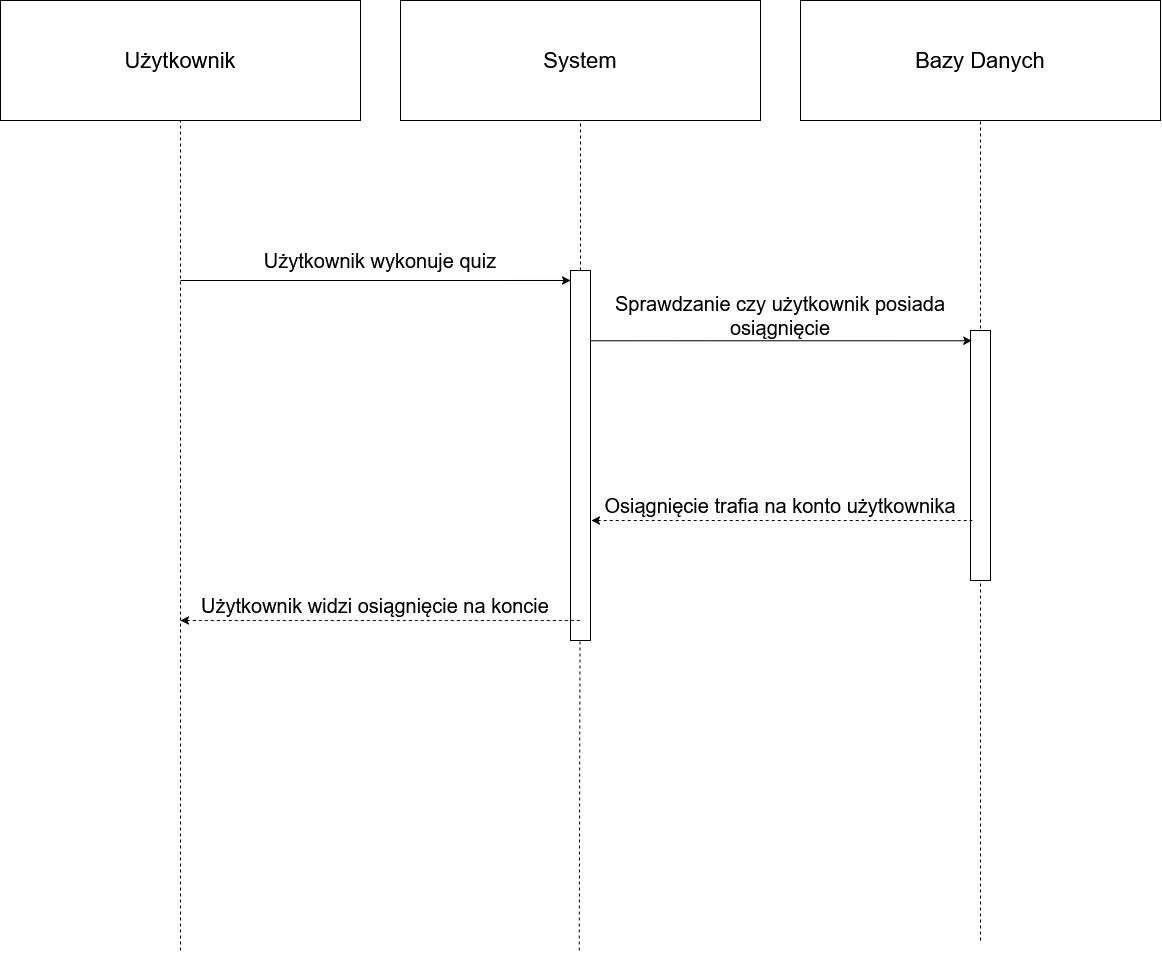

The diagram above was exported from draw.io. Its source (the exported page's mxGraphModel, read from the mxfile embedded in the PNG):
<mxGraphModel dx="1414" dy="779" grid="1" gridSize="10" guides="1" tooltips="1" connect="1" arrows="1" fold="1" page="1" pageScale="1" pageWidth="1169" pageHeight="1654" math="0" shadow="0">
  <root>
    <mxCell id="0" />
    <mxCell id="1" parent="0" />
    <mxCell id="C_TB0GGH4ZMYx3GnyVrw-1" parent="1" style="text;html=1;whiteSpace=wrap;strokeColor=default;fillColor=default;align=center;verticalAlign=middle;rounded=0;" value="&lt;font style=&quot;font-size: 22px;&quot;&gt;Użytkownik&lt;/font&gt;" vertex="1">
      <mxGeometry height="120" width="360" as="geometry" />
    </mxCell>
    <mxCell id="C_TB0GGH4ZMYx3GnyVrw-2" parent="1" style="text;html=1;whiteSpace=wrap;strokeColor=default;fillColor=default;align=center;verticalAlign=middle;rounded=0;" value="&lt;font style=&quot;font-size: 22px;&quot;&gt;System&lt;/font&gt;" vertex="1">
      <mxGeometry height="120" width="360" x="400" as="geometry" />
    </mxCell>
    <mxCell id="C_TB0GGH4ZMYx3GnyVrw-3" parent="1" style="text;html=1;whiteSpace=wrap;strokeColor=default;fillColor=default;align=center;verticalAlign=middle;rounded=0;" value="&lt;font style=&quot;font-size: 22px;&quot;&gt;Bazy Danych&lt;/font&gt;" vertex="1">
      <mxGeometry height="120" width="360" x="800" as="geometry" />
    </mxCell>
    <mxCell id="C_TB0GGH4ZMYx3GnyVrw-4" edge="1" parent="1" style="endArrow=none;dashed=1;html=1;rounded=0;" target="C_TB0GGH4ZMYx3GnyVrw-1" value="">
      <mxGeometry height="50" relative="1" width="50" as="geometry">
        <mxPoint x="180" y="950" as="sourcePoint" />
        <mxPoint x="210" y="450" as="targetPoint" />
      </mxGeometry>
    </mxCell>
    <mxCell id="C_TB0GGH4ZMYx3GnyVrw-5" edge="1" parent="1" source="C_TB0GGH4ZMYx3GnyVrw-16" style="endArrow=none;dashed=1;html=1;rounded=0;" target="C_TB0GGH4ZMYx3GnyVrw-2" value="">
      <mxGeometry height="50" relative="1" width="50" as="geometry">
        <mxPoint x="578.75" y="950" as="sourcePoint" />
        <mxPoint x="578.75" y="120" as="targetPoint" />
      </mxGeometry>
    </mxCell>
    <mxCell id="C_TB0GGH4ZMYx3GnyVrw-6" edge="1" parent="1" style="endArrow=none;dashed=1;html=1;rounded=0;" target="C_TB0GGH4ZMYx3GnyVrw-3" value="">
      <mxGeometry height="50" relative="1" width="50" as="geometry">
        <mxPoint x="980" y="940" as="sourcePoint" />
        <mxPoint x="1001.25" y="120" as="targetPoint" />
      </mxGeometry>
    </mxCell>
    <mxCell id="C_TB0GGH4ZMYx3GnyVrw-17" edge="1" parent="1" style="endArrow=none;dashed=1;html=1;rounded=0;" target="C_TB0GGH4ZMYx3GnyVrw-16" value="">
      <mxGeometry height="50" relative="1" width="50" as="geometry">
        <mxPoint x="578.75" y="950" as="sourcePoint" />
        <mxPoint x="580" y="120" as="targetPoint" />
      </mxGeometry>
    </mxCell>
    <mxCell id="C_TB0GGH4ZMYx3GnyVrw-16" parent="1" style="rounded=0;whiteSpace=wrap;html=1;rotation=90;" value="" vertex="1">
      <mxGeometry height="20" width="370" x="395" y="445" as="geometry" />
    </mxCell>
    <mxCell id="C_TB0GGH4ZMYx3GnyVrw-18" edge="1" parent="1" style="endArrow=classic;html=1;rounded=0;entryX=0.027;entryY=1;entryDx=0;entryDy=0;entryPerimeter=0;" target="C_TB0GGH4ZMYx3GnyVrw-16" value="">
      <mxGeometry height="50" relative="1" width="50" as="geometry">
        <mxPoint x="180" y="280" as="sourcePoint" />
        <mxPoint x="360" y="260" as="targetPoint" />
      </mxGeometry>
    </mxCell>
    <mxCell id="C_TB0GGH4ZMYx3GnyVrw-21" parent="1" style="rounded=0;whiteSpace=wrap;html=1;rotation=90;" value="" vertex="1">
      <mxGeometry height="20" width="250" x="855" y="445" as="geometry" />
    </mxCell>
    <mxCell id="C_TB0GGH4ZMYx3GnyVrw-22" edge="1" parent="1" style="endArrow=classic;html=1;rounded=0;exitX=0.217;exitY=0.067;exitDx=0;exitDy=0;exitPerimeter=0;entryX=0.081;entryY=1;entryDx=0;entryDy=0;entryPerimeter=0;" value="">
      <mxGeometry height="50" relative="1" width="50" as="geometry">
        <mxPoint x="589.9999999999999" y="340.28999999999996" as="sourcePoint" />
        <mxPoint x="971.34" y="340.2500000000001" as="targetPoint" />
      </mxGeometry>
    </mxCell>
    <mxCell id="C_TB0GGH4ZMYx3GnyVrw-26" edge="1" parent="1" style="endArrow=none;html=1;rounded=0;entryX=0.081;entryY=1;entryDx=0;entryDy=0;entryPerimeter=0;startArrow=classic;startFill=1;endFill=0;dashed=1;" value="">
      <mxGeometry height="50" relative="1" width="50" as="geometry">
        <mxPoint x="180" y="620" as="sourcePoint" />
        <mxPoint x="580.5" y="620" as="targetPoint" />
      </mxGeometry>
    </mxCell>
    <mxCell id="C_TB0GGH4ZMYx3GnyVrw-27" parent="1" style="text;html=1;whiteSpace=wrap;strokeColor=none;fillColor=none;align=center;verticalAlign=middle;rounded=0;" value="&lt;font style=&quot;font-size: 20px;&quot;&gt;Użytkownik widzi osiągnięcie na koncie&lt;/font&gt;" vertex="1">
      <mxGeometry height="30" width="370" x="190" y="590" as="geometry" />
    </mxCell>
    <mxCell id="C_TB0GGH4ZMYx3GnyVrw-30" parent="1" style="text;html=1;whiteSpace=wrap;strokeColor=none;fillColor=none;align=center;verticalAlign=middle;rounded=0;" value="&lt;font style=&quot;font-size: 20px;&quot;&gt;Użytkownik wykonuje quiz&lt;/font&gt;" vertex="1">
      <mxGeometry height="40" width="290" x="235" y="240" as="geometry" />
    </mxCell>
    <mxCell id="C_TB0GGH4ZMYx3GnyVrw-35" edge="1" parent="1" style="endArrow=none;html=1;rounded=0;exitX=0.217;exitY=0.067;exitDx=0;exitDy=0;exitPerimeter=0;entryX=0.081;entryY=1;entryDx=0;entryDy=0;entryPerimeter=0;startArrow=classic;startFill=1;endFill=0;dashed=1;" value="">
      <mxGeometry height="50" relative="1" width="50" as="geometry">
        <mxPoint x="590.8399999999999" y="520" as="sourcePoint" />
        <mxPoint x="971.8399999999999" y="520" as="targetPoint" />
      </mxGeometry>
    </mxCell>
    <mxCell id="C_TB0GGH4ZMYx3GnyVrw-36" parent="1" style="text;html=1;whiteSpace=wrap;strokeColor=none;fillColor=none;align=center;verticalAlign=middle;rounded=0;" value="&lt;font style=&quot;font-size: 20px;&quot;&gt;Osiągnięcie trafia na konto użytkownika&lt;/font&gt;" vertex="1">
      <mxGeometry height="30" width="360" x="600" y="490" as="geometry" />
    </mxCell>
    <mxCell id="C_TB0GGH4ZMYx3GnyVrw-38" parent="1" style="text;html=1;whiteSpace=wrap;strokeColor=none;fillColor=none;align=center;verticalAlign=middle;rounded=0;" value="&lt;font style=&quot;font-size: 20px;&quot;&gt;Sprawdzanie czy użytkownik posiada osiągnięcie&lt;/font&gt;" vertex="1">
      <mxGeometry height="30" width="360" x="600" y="300" as="geometry" />
    </mxCell>
  </root>
</mxGraphModel>